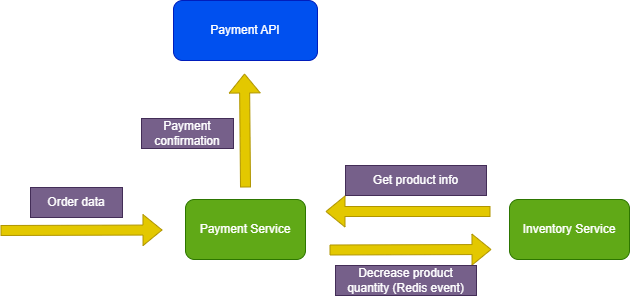

The diagram above was exported from draw.io. Its source (the exported page's mxGraphModel, read from the mxfile embedded in the PNG):
<mxGraphModel dx="810" dy="607" grid="0" gridSize="10" guides="1" tooltips="1" connect="1" arrows="1" fold="1" page="0" pageScale="1" pageWidth="850" pageHeight="1100" math="0" shadow="0">
  <root>
    <mxCell id="0" />
    <mxCell id="1" parent="0" />
    <mxCell id="3" value="Inventory Service" style="rounded=1;whiteSpace=wrap;html=1;fillColor=#60a917;fontColor=#ffffff;strokeColor=#2D7600;" parent="1" vertex="1">
      <mxGeometry x="892" y="488" width="120" height="60" as="geometry" />
    </mxCell>
    <mxCell id="4" value="Payment Service" style="rounded=1;whiteSpace=wrap;html=1;fillColor=#60a917;fontColor=#ffffff;strokeColor=#2D7600;" parent="1" vertex="1">
      <mxGeometry x="568" y="488" width="120" height="60" as="geometry" />
    </mxCell>
    <mxCell id="6" value="" style="shape=flexArrow;endArrow=classic;html=1;fillColor=#e3c800;strokeColor=#B09500;" parent="1" edge="1">
      <mxGeometry width="50" height="50" relative="1" as="geometry">
        <mxPoint x="383" y="519" as="sourcePoint" />
        <mxPoint x="545" y="518.5" as="targetPoint" />
      </mxGeometry>
    </mxCell>
    <mxCell id="7" value="Order data" style="text;html=1;fillColor=#76608a;align=center;verticalAlign=middle;whiteSpace=wrap;rounded=0;strokeColor=#432D57;fontColor=#ffffff;" parent="1" vertex="1">
      <mxGeometry x="413" y="476" width="92" height="30" as="geometry" />
    </mxCell>
    <mxCell id="8" value="" style="shape=flexArrow;endArrow=classic;html=1;fillColor=#e3c800;strokeColor=#B09500;" parent="1" edge="1">
      <mxGeometry width="50" height="50" relative="1" as="geometry">
        <mxPoint x="712" y="538.5" as="sourcePoint" />
        <mxPoint x="874" y="538" as="targetPoint" />
      </mxGeometry>
    </mxCell>
    <mxCell id="9" value="Decrease product quantity (Redis event)" style="text;html=1;strokeColor=#432D57;fillColor=#76608a;align=center;verticalAlign=middle;whiteSpace=wrap;rounded=0;fontColor=#ffffff;" parent="1" vertex="1">
      <mxGeometry x="718" y="554" width="141" height="30" as="geometry" />
    </mxCell>
    <mxCell id="10" value="Payment API" style="rounded=1;whiteSpace=wrap;html=1;fillColor=#0050ef;fontColor=#ffffff;strokeColor=#001DBC;" parent="1" vertex="1">
      <mxGeometry x="556" y="289" width="144" height="60" as="geometry" />
    </mxCell>
    <mxCell id="11" value="" style="shape=flexArrow;endArrow=classic;html=1;fillColor=#e3c800;strokeColor=#B09500;" parent="1" edge="1">
      <mxGeometry width="50" height="50" relative="1" as="geometry">
        <mxPoint x="628" y="476" as="sourcePoint" />
        <mxPoint x="627" y="362" as="targetPoint" />
      </mxGeometry>
    </mxCell>
    <mxCell id="12" value="Payment&lt;br&gt;confirmation" style="text;html=1;strokeColor=#432D57;fillColor=#76608a;align=center;verticalAlign=middle;whiteSpace=wrap;rounded=0;fontColor=#ffffff;" parent="1" vertex="1">
      <mxGeometry x="524" y="407" width="92" height="30" as="geometry" />
    </mxCell>
    <mxCell id="13" value="" style="shape=flexArrow;endArrow=classic;html=1;fillColor=#e3c800;strokeColor=#B09500;" parent="1" edge="1">
      <mxGeometry width="50" height="50" relative="1" as="geometry">
        <mxPoint x="873" y="500" as="sourcePoint" />
        <mxPoint x="708" y="500" as="targetPoint" />
      </mxGeometry>
    </mxCell>
    <mxCell id="14" value="Get product info" style="text;html=1;strokeColor=#432D57;fillColor=#76608a;align=center;verticalAlign=middle;whiteSpace=wrap;rounded=0;fontColor=#ffffff;" parent="1" vertex="1">
      <mxGeometry x="728" y="454" width="141" height="30" as="geometry" />
    </mxCell>
  </root>
</mxGraphModel>